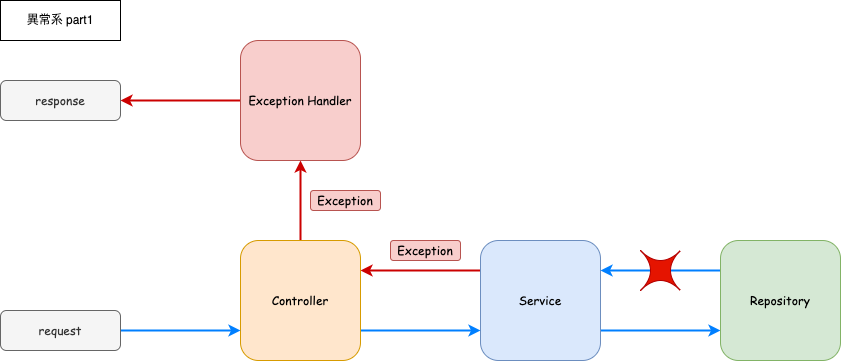

The diagram above was exported from draw.io. Its source (the exported page's mxGraphModel, read from the mxfile embedded in the PNG):
<mxGraphModel dx="1130" dy="851" grid="1" gridSize="10" guides="1" tooltips="1" connect="1" arrows="1" fold="1" page="1" pageScale="1" pageWidth="827" pageHeight="1169" math="0" shadow="0">
  <root>
    <mxCell id="0" />
    <mxCell id="1" parent="0" />
    <mxCell id="12" style="edgeStyle=none;html=1;exitX=1;exitY=0.75;exitDx=0;exitDy=0;entryX=0;entryY=0.75;entryDx=0;entryDy=0;fontColor=#0000FF;fontSize=13;strokeColor=#007FFF;strokeWidth=2;" parent="1" source="2" target="3" edge="1">
      <mxGeometry relative="1" as="geometry" />
    </mxCell>
    <mxCell id="14" style="edgeStyle=none;html=1;exitX=0;exitY=0.25;exitDx=0;exitDy=0;entryX=1;entryY=0.25;entryDx=0;entryDy=0;fontColor=#0000FF;fontSize=13;strokeColor=#CC0000;strokeWidth=2;" parent="1" source="2" target="5" edge="1">
      <mxGeometry relative="1" as="geometry" />
    </mxCell>
    <mxCell id="2" value="Service" style="whiteSpace=wrap;html=1;fillColor=#dae8fc;strokeColor=#6c8ebf;rounded=1;fontFamily=Comic Sans MS;" parent="1" vertex="1">
      <mxGeometry x="480" y="240" width="120" height="120" as="geometry" />
    </mxCell>
    <mxCell id="13" style="edgeStyle=none;html=1;exitX=0;exitY=0.25;exitDx=0;exitDy=0;entryX=1;entryY=0.25;entryDx=0;entryDy=0;fontColor=#0000FF;fontSize=13;strokeColor=#007FFF;strokeWidth=2;" parent="1" source="3" target="2" edge="1">
      <mxGeometry relative="1" as="geometry" />
    </mxCell>
    <mxCell id="3" value="Repository" style="whiteSpace=wrap;html=1;fillColor=#d5e8d4;strokeColor=#82b366;rounded=1;fontFamily=Comic Sans MS;" parent="1" vertex="1">
      <mxGeometry x="720" y="240" width="120" height="120" as="geometry" />
    </mxCell>
    <mxCell id="10" style="edgeStyle=none;html=1;exitX=0;exitY=0.5;exitDx=0;exitDy=0;entryX=1;entryY=0.5;entryDx=0;entryDy=0;fontColor=#0000FF;fontSize=13;strokeColor=#CC0000;strokeWidth=2;" parent="1" source="6" target="8" edge="1">
      <mxGeometry relative="1" as="geometry" />
    </mxCell>
    <mxCell id="11" style="edgeStyle=none;html=1;exitX=1;exitY=0.75;exitDx=0;exitDy=0;entryX=0;entryY=0.75;entryDx=0;entryDy=0;fontColor=#0000FF;fontSize=13;strokeColor=#007FFF;strokeWidth=2;" parent="1" source="5" target="2" edge="1">
      <mxGeometry relative="1" as="geometry" />
    </mxCell>
    <mxCell id="29" style="edgeStyle=none;html=1;exitX=0.5;exitY=0;exitDx=0;exitDy=0;entryX=0.5;entryY=1;entryDx=0;entryDy=0;strokeWidth=2;strokeColor=#CC0000;" parent="1" source="5" target="6" edge="1">
      <mxGeometry relative="1" as="geometry" />
    </mxCell>
    <mxCell id="5" value="Controller" style="whiteSpace=wrap;html=1;rounded=1;fillColor=#ffe6cc;strokeColor=#d79b00;fontFamily=Comic Sans MS;" parent="1" vertex="1">
      <mxGeometry x="240" y="240" width="120" height="120" as="geometry" />
    </mxCell>
    <mxCell id="6" value="Exception Handler" style="whiteSpace=wrap;html=1;rounded=1;fillColor=#f8cecc;strokeColor=#b85450;fontFamily=Comic Sans MS;" parent="1" vertex="1">
      <mxGeometry x="240" y="40" width="120" height="120" as="geometry" />
    </mxCell>
    <mxCell id="9" style="edgeStyle=none;html=1;exitX=1;exitY=0.5;exitDx=0;exitDy=0;entryX=0;entryY=0.75;entryDx=0;entryDy=0;fontColor=#0000FF;fontSize=13;strokeColor=#007FFF;strokeWidth=2;" parent="1" source="7" target="5" edge="1">
      <mxGeometry relative="1" as="geometry" />
    </mxCell>
    <mxCell id="7" value="request" style="whiteSpace=wrap;html=1;fillColor=#f5f5f5;fontColor=#333333;strokeColor=#666666;rounded=1;fontFamily=Comic Sans MS;" parent="1" vertex="1">
      <mxGeometry y="310" width="120" height="40" as="geometry" />
    </mxCell>
    <mxCell id="8" value="response" style="whiteSpace=wrap;html=1;fillColor=#f5f5f5;fontColor=#333333;strokeColor=#666666;rounded=1;fontFamily=Comic Sans MS;" parent="1" vertex="1">
      <mxGeometry y="80" width="120" height="40" as="geometry" />
    </mxCell>
    <mxCell id="28" value="異常系 part1" style="whiteSpace=wrap;html=1;" parent="1" vertex="1">
      <mxGeometry width="120" height="40" as="geometry" />
    </mxCell>
    <mxCell id="31" value="" style="shape=switch;whiteSpace=wrap;html=1;fillColor=#e51400;fontColor=#ffffff;strokeColor=#B20000;" parent="1" vertex="1">
      <mxGeometry x="640" y="250" width="40" height="40" as="geometry" />
    </mxCell>
    <mxCell id="33" value="Exception" style="whiteSpace=wrap;html=1;fillColor=#f8cecc;strokeColor=#b85450;rounded=1;fontFamily=Comic Sans MS;" parent="1" vertex="1">
      <mxGeometry x="310" y="190" width="70" height="20" as="geometry" />
    </mxCell>
    <mxCell id="34" value="Exception" style="whiteSpace=wrap;html=1;fillColor=#f8cecc;strokeColor=#b85450;rounded=1;fontFamily=Comic Sans MS;" parent="1" vertex="1">
      <mxGeometry x="390" y="240" width="70" height="20" as="geometry" />
    </mxCell>
  </root>
</mxGraphModel>